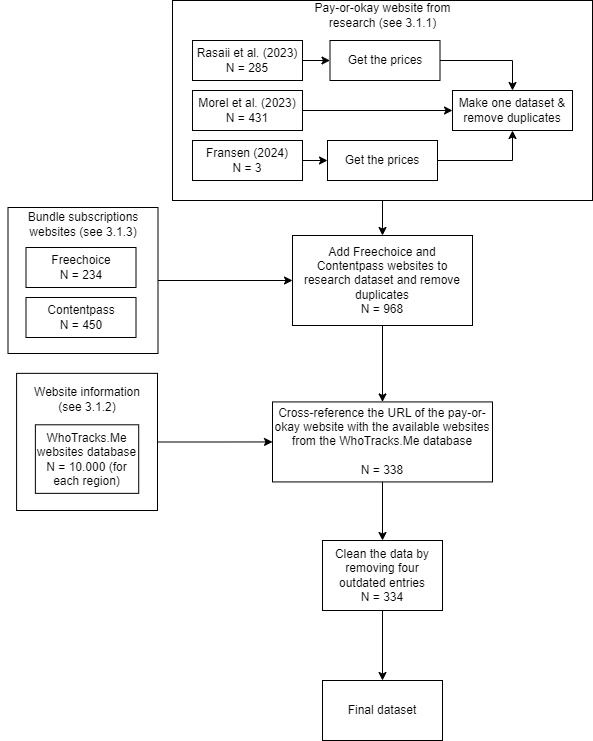

The diagram above was exported from draw.io. Its source (the exported page's mxGraphModel, read from the mxfile embedded in the PNG):
<mxGraphModel dx="2599" dy="686" grid="1" gridSize="10" guides="1" tooltips="1" connect="1" arrows="1" fold="1" page="1" pageScale="1" pageWidth="1100" pageHeight="850" background="none" math="0" shadow="0">
  <root>
    <mxCell id="0" />
    <mxCell id="1" parent="0" />
    <mxCell id="i_tDfDI3gjbikVPYm0I--43" style="edgeStyle=orthogonalEdgeStyle;rounded=0;orthogonalLoop=1;jettySize=auto;html=1;" edge="1" parent="1" source="i_tDfDI3gjbikVPYm0I--4" target="i_tDfDI3gjbikVPYm0I--44">
      <mxGeometry relative="1" as="geometry">
        <mxPoint x="250" y="380" as="targetPoint" />
      </mxGeometry>
    </mxCell>
    <mxCell id="i_tDfDI3gjbikVPYm0I--4" value="" style="rounded=0;whiteSpace=wrap;html=1;fillColor=none;container=0;" vertex="1" parent="1">
      <mxGeometry x="50" y="90" width="420" height="200" as="geometry" />
    </mxCell>
    <mxCell id="i_tDfDI3gjbikVPYm0I--25" style="edgeStyle=orthogonalEdgeStyle;rounded=0;orthogonalLoop=1;jettySize=auto;html=1;" edge="1" parent="1" source="i_tDfDI3gjbikVPYm0I--1" target="i_tDfDI3gjbikVPYm0I--22">
      <mxGeometry relative="1" as="geometry" />
    </mxCell>
    <mxCell id="i_tDfDI3gjbikVPYm0I--1" value="&lt;div&gt;&lt;span style=&quot;background-color: initial;&quot;&gt;Rasaii et al. (2023)&lt;/span&gt;&lt;br&gt;&lt;/div&gt;&lt;div&gt;&lt;span style=&quot;background-color: initial;&quot;&gt;N = 285&lt;/span&gt;&lt;/div&gt;" style="rounded=0;whiteSpace=wrap;html=1;container=0;" vertex="1" parent="1">
      <mxGeometry x="70" y="130" width="110" height="40" as="geometry" />
    </mxCell>
    <mxCell id="i_tDfDI3gjbikVPYm0I--27" style="edgeStyle=orthogonalEdgeStyle;rounded=0;orthogonalLoop=1;jettySize=auto;html=1;" edge="1" parent="1" source="i_tDfDI3gjbikVPYm0I--2" target="i_tDfDI3gjbikVPYm0I--24">
      <mxGeometry relative="1" as="geometry" />
    </mxCell>
    <mxCell id="i_tDfDI3gjbikVPYm0I--2" value="Morel et al. (2023)&lt;div&gt;N = 431&lt;/div&gt;" style="rounded=0;whiteSpace=wrap;html=1;container=0;" vertex="1" parent="1">
      <mxGeometry x="70" y="180" width="110" height="40" as="geometry" />
    </mxCell>
    <mxCell id="i_tDfDI3gjbikVPYm0I--28" style="edgeStyle=orthogonalEdgeStyle;rounded=0;orthogonalLoop=1;jettySize=auto;html=1;exitX=1;exitY=0.5;exitDx=0;exitDy=0;entryX=0;entryY=0.5;entryDx=0;entryDy=0;" edge="1" parent="1" source="i_tDfDI3gjbikVPYm0I--3" target="i_tDfDI3gjbikVPYm0I--23">
      <mxGeometry relative="1" as="geometry" />
    </mxCell>
    <mxCell id="i_tDfDI3gjbikVPYm0I--3" value="Fransen (2024)&lt;div&gt;N = 3&lt;/div&gt;" style="rounded=0;whiteSpace=wrap;html=1;container=0;" vertex="1" parent="1">
      <mxGeometry x="70" y="230" width="110" height="40" as="geometry" />
    </mxCell>
    <mxCell id="i_tDfDI3gjbikVPYm0I--5" value="Pay-or-okay website from research (see 3.1.1)" style="text;html=1;align=center;verticalAlign=middle;whiteSpace=wrap;rounded=0;container=0;" vertex="1" parent="1">
      <mxGeometry x="177.5" y="90" width="165" height="30" as="geometry" />
    </mxCell>
    <mxCell id="i_tDfDI3gjbikVPYm0I--26" style="edgeStyle=orthogonalEdgeStyle;rounded=0;orthogonalLoop=1;jettySize=auto;html=1;" edge="1" parent="1" source="i_tDfDI3gjbikVPYm0I--22" target="i_tDfDI3gjbikVPYm0I--24">
      <mxGeometry relative="1" as="geometry" />
    </mxCell>
    <mxCell id="i_tDfDI3gjbikVPYm0I--22" value="Get the prices" style="rounded=0;whiteSpace=wrap;html=1;" vertex="1" parent="1">
      <mxGeometry x="207.5" y="130" width="110" height="40" as="geometry" />
    </mxCell>
    <mxCell id="i_tDfDI3gjbikVPYm0I--29" style="edgeStyle=orthogonalEdgeStyle;rounded=0;orthogonalLoop=1;jettySize=auto;html=1;exitX=1;exitY=0.5;exitDx=0;exitDy=0;entryX=0.5;entryY=1;entryDx=0;entryDy=0;" edge="1" parent="1" source="i_tDfDI3gjbikVPYm0I--23" target="i_tDfDI3gjbikVPYm0I--24">
      <mxGeometry relative="1" as="geometry" />
    </mxCell>
    <mxCell id="i_tDfDI3gjbikVPYm0I--23" value="Get the prices" style="rounded=0;whiteSpace=wrap;html=1;" vertex="1" parent="1">
      <mxGeometry x="205" y="230" width="110" height="40" as="geometry" />
    </mxCell>
    <mxCell id="i_tDfDI3gjbikVPYm0I--24" value="Make one dataset &amp;amp; remove duplicates" style="rounded=0;whiteSpace=wrap;html=1;" vertex="1" parent="1">
      <mxGeometry x="330" y="180" width="120" height="40" as="geometry" />
    </mxCell>
    <mxCell id="i_tDfDI3gjbikVPYm0I--47" style="edgeStyle=orthogonalEdgeStyle;rounded=0;orthogonalLoop=1;jettySize=auto;html=1;" edge="1" parent="1" source="i_tDfDI3gjbikVPYm0I--31" target="i_tDfDI3gjbikVPYm0I--48">
      <mxGeometry relative="1" as="geometry">
        <mxPoint x="260" y="620" as="targetPoint" />
      </mxGeometry>
    </mxCell>
    <mxCell id="i_tDfDI3gjbikVPYm0I--31" value="Cross-reference the URL of the pay-or-okay website with the available websites from the WhoTracks.Me database&lt;div&gt;&lt;br&gt;&lt;/div&gt;&lt;div&gt;N = 338&lt;/div&gt;" style="rounded=0;whiteSpace=wrap;html=1;" vertex="1" parent="1">
      <mxGeometry x="150" y="491.43" width="220" height="80" as="geometry" />
    </mxCell>
    <mxCell id="i_tDfDI3gjbikVPYm0I--36" style="edgeStyle=orthogonalEdgeStyle;rounded=0;orthogonalLoop=1;jettySize=auto;html=1;entryX=0;entryY=0.5;entryDx=0;entryDy=0;" edge="1" parent="1" source="i_tDfDI3gjbikVPYm0I--12" target="i_tDfDI3gjbikVPYm0I--31">
      <mxGeometry relative="1" as="geometry" />
    </mxCell>
    <mxCell id="i_tDfDI3gjbikVPYm0I--11" value="" style="group" vertex="1" connectable="0" parent="1">
      <mxGeometry x="-120" y="480" width="155" height="120" as="geometry" />
    </mxCell>
    <mxCell id="i_tDfDI3gjbikVPYm0I--12" value="" style="rounded=0;whiteSpace=wrap;html=1;fillColor=none;" vertex="1" parent="i_tDfDI3gjbikVPYm0I--11">
      <mxGeometry x="14.090909090909092" y="-17.142857142857142" width="140.9090909090909" height="137.14285714285714" as="geometry" />
    </mxCell>
    <mxCell id="i_tDfDI3gjbikVPYm0I--13" value="Website information (see 3.1.2)" style="text;html=1;align=center;verticalAlign=middle;whiteSpace=wrap;rounded=0;" vertex="1" parent="i_tDfDI3gjbikVPYm0I--11">
      <mxGeometry x="23.015151515151516" width="124.46969696969698" height="18" as="geometry" />
    </mxCell>
    <mxCell id="i_tDfDI3gjbikVPYm0I--6" value="WhoTracks.Me websites database&lt;div&gt;N = 10.000 (for each region)&lt;/div&gt;" style="rounded=0;whiteSpace=wrap;html=1;" vertex="1" parent="i_tDfDI3gjbikVPYm0I--11">
      <mxGeometry x="32.87878787878788" y="34.285714285714285" width="103.33333333333334" height="68.57142857142857" as="geometry" />
    </mxCell>
    <mxCell id="i_tDfDI3gjbikVPYm0I--42" value="" style="group" vertex="1" connectable="0" parent="1">
      <mxGeometry x="-122" y="297" width="165" height="146" as="geometry" />
    </mxCell>
    <mxCell id="i_tDfDI3gjbikVPYm0I--19" value="" style="group" vertex="1" connectable="0" parent="i_tDfDI3gjbikVPYm0I--42">
      <mxGeometry width="165" height="146" as="geometry" />
    </mxCell>
    <mxCell id="i_tDfDI3gjbikVPYm0I--20" value="" style="rounded=0;whiteSpace=wrap;html=1;fillColor=none;" vertex="1" parent="i_tDfDI3gjbikVPYm0I--19">
      <mxGeometry x="7.5" width="150" height="146" as="geometry" />
    </mxCell>
    <mxCell id="i_tDfDI3gjbikVPYm0I--21" value="Bundle subscriptions websites (see 3.1.3)" style="text;html=1;align=center;verticalAlign=middle;whiteSpace=wrap;rounded=0;" vertex="1" parent="i_tDfDI3gjbikVPYm0I--19">
      <mxGeometry x="7.5" y="6" width="150" height="21.9" as="geometry" />
    </mxCell>
    <mxCell id="i_tDfDI3gjbikVPYm0I--16" value="&lt;div&gt;Freechoice&lt;/div&gt;&lt;div&gt;N = 234&lt;/div&gt;" style="rounded=0;whiteSpace=wrap;html=1;" vertex="1" parent="i_tDfDI3gjbikVPYm0I--42">
      <mxGeometry x="25.5" y="40" width="110" height="40" as="geometry" />
    </mxCell>
    <mxCell id="i_tDfDI3gjbikVPYm0I--17" value="Contentpass&lt;div&gt;N = 450&lt;/div&gt;" style="rounded=0;whiteSpace=wrap;html=1;" vertex="1" parent="i_tDfDI3gjbikVPYm0I--42">
      <mxGeometry x="25.5" y="90" width="110" height="40" as="geometry" />
    </mxCell>
    <mxCell id="i_tDfDI3gjbikVPYm0I--46" style="edgeStyle=orthogonalEdgeStyle;rounded=0;orthogonalLoop=1;jettySize=auto;html=1;" edge="1" parent="1" source="i_tDfDI3gjbikVPYm0I--44" target="i_tDfDI3gjbikVPYm0I--31">
      <mxGeometry relative="1" as="geometry" />
    </mxCell>
    <mxCell id="i_tDfDI3gjbikVPYm0I--44" value="Add Freechoice and Contentpass websites to research dataset and remove duplicates&lt;div&gt;N = 968&lt;/div&gt;" style="rounded=0;whiteSpace=wrap;html=1;" vertex="1" parent="1">
      <mxGeometry x="170" y="325" width="180" height="90" as="geometry" />
    </mxCell>
    <mxCell id="i_tDfDI3gjbikVPYm0I--45" style="edgeStyle=orthogonalEdgeStyle;rounded=0;orthogonalLoop=1;jettySize=auto;html=1;entryX=0;entryY=0.5;entryDx=0;entryDy=0;" edge="1" parent="1" source="i_tDfDI3gjbikVPYm0I--20" target="i_tDfDI3gjbikVPYm0I--44">
      <mxGeometry relative="1" as="geometry" />
    </mxCell>
    <mxCell id="i_tDfDI3gjbikVPYm0I--51" style="edgeStyle=orthogonalEdgeStyle;rounded=0;orthogonalLoop=1;jettySize=auto;html=1;entryX=0.5;entryY=0;entryDx=0;entryDy=0;" edge="1" parent="1" source="i_tDfDI3gjbikVPYm0I--48" target="i_tDfDI3gjbikVPYm0I--50">
      <mxGeometry relative="1" as="geometry" />
    </mxCell>
    <mxCell id="i_tDfDI3gjbikVPYm0I--48" value="Clean the data by removing four outdated entries&lt;div&gt;N = 334&lt;/div&gt;" style="rounded=0;whiteSpace=wrap;html=1;" vertex="1" parent="1">
      <mxGeometry x="200" y="630" width="120" height="70" as="geometry" />
    </mxCell>
    <mxCell id="i_tDfDI3gjbikVPYm0I--50" value="Final dataset" style="rounded=0;whiteSpace=wrap;html=1;" vertex="1" parent="1">
      <mxGeometry x="200" y="770" width="120" height="60" as="geometry" />
    </mxCell>
  </root>
</mxGraphModel>